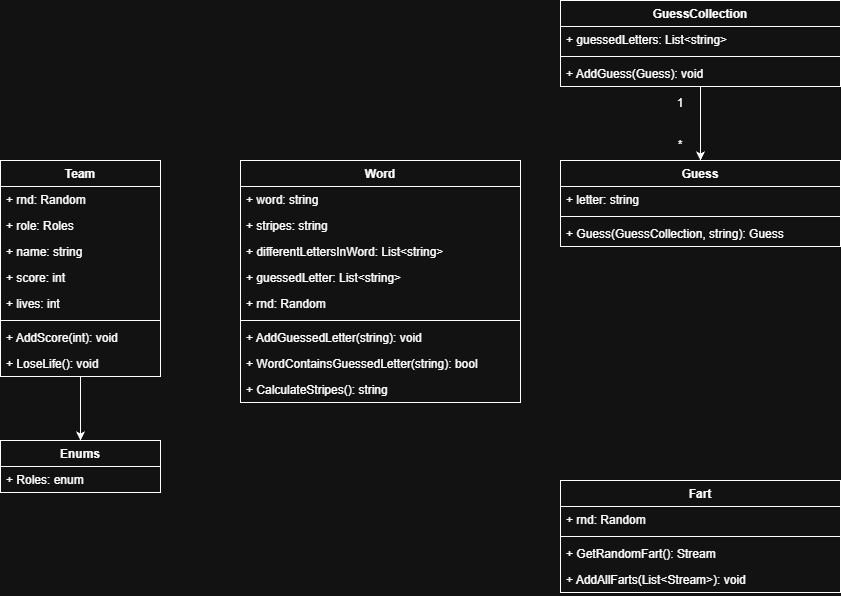

The diagram above was exported from draw.io. Its source (the exported page's mxGraphModel, read from the mxfile embedded in the PNG):
<mxGraphModel dx="1042" dy="562" grid="1" gridSize="10" guides="1" tooltips="1" connect="1" arrows="1" fold="1" page="1" pageScale="1" pageWidth="1169" pageHeight="1654" math="0" shadow="0">
  <root>
    <mxCell id="F2eN_Bk_0GdEgTuDhlJY-0" />
    <mxCell id="F2eN_Bk_0GdEgTuDhlJY-1" parent="F2eN_Bk_0GdEgTuDhlJY-0" />
    <mxCell id="F2eN_Bk_0GdEgTuDhlJY-29" edge="1" parent="F2eN_Bk_0GdEgTuDhlJY-1" source="F2eN_Bk_0GdEgTuDhlJY-2" style="edgeStyle=orthogonalEdgeStyle;rounded=0;orthogonalLoop=1;jettySize=auto;html=1;entryX=0.5;entryY=0;entryDx=0;entryDy=0;" target="F2eN_Bk_0GdEgTuDhlJY-6">
      <mxGeometry relative="1" as="geometry" />
    </mxCell>
    <mxCell id="F2eN_Bk_0GdEgTuDhlJY-2" parent="F2eN_Bk_0GdEgTuDhlJY-1" style="swimlane;fontStyle=1;align=center;verticalAlign=top;childLayout=stackLayout;horizontal=1;startSize=26;horizontalStack=0;resizeParent=1;resizeParentMax=0;resizeLast=0;collapsible=1;marginBottom=0;" value="Team" vertex="1">
      <mxGeometry height="216" width="160" x="280" y="200" as="geometry" />
    </mxCell>
    <mxCell id="F2eN_Bk_0GdEgTuDhlJY-3" parent="F2eN_Bk_0GdEgTuDhlJY-2" style="text;strokeColor=none;fillColor=none;align=left;verticalAlign=top;spacingLeft=4;spacingRight=4;overflow=hidden;rotatable=0;points=[[0,0.5],[1,0.5]];portConstraint=eastwest;" value="+ rnd: Random" vertex="1">
      <mxGeometry height="26" width="160" y="26" as="geometry" />
    </mxCell>
    <mxCell id="lEVcHrqbauNPPhZuUzFN-26" parent="F2eN_Bk_0GdEgTuDhlJY-2" style="text;strokeColor=none;fillColor=none;align=left;verticalAlign=top;spacingLeft=4;spacingRight=4;overflow=hidden;rotatable=0;points=[[0,0.5],[1,0.5]];portConstraint=eastwest;" value="+ role: Roles" vertex="1">
      <mxGeometry height="26" width="160" y="52" as="geometry" />
    </mxCell>
    <mxCell id="lEVcHrqbauNPPhZuUzFN-25" parent="F2eN_Bk_0GdEgTuDhlJY-2" style="text;strokeColor=none;fillColor=none;align=left;verticalAlign=top;spacingLeft=4;spacingRight=4;overflow=hidden;rotatable=0;points=[[0,0.5],[1,0.5]];portConstraint=eastwest;" value="+ name: string" vertex="1">
      <mxGeometry height="26" width="160" y="78" as="geometry" />
    </mxCell>
    <mxCell id="F2eN_Bk_0GdEgTuDhlJY-10" parent="F2eN_Bk_0GdEgTuDhlJY-2" style="text;strokeColor=none;fillColor=none;align=left;verticalAlign=top;spacingLeft=4;spacingRight=4;overflow=hidden;rotatable=0;points=[[0,0.5],[1,0.5]];portConstraint=eastwest;" value="+ score: int" vertex="1">
      <mxGeometry height="26" width="160" y="104" as="geometry" />
    </mxCell>
    <mxCell id="F2eN_Bk_0GdEgTuDhlJY-25" parent="F2eN_Bk_0GdEgTuDhlJY-2" style="text;strokeColor=none;fillColor=none;align=left;verticalAlign=top;spacingLeft=4;spacingRight=4;overflow=hidden;rotatable=0;points=[[0,0.5],[1,0.5]];portConstraint=eastwest;" value="+ lives: int" vertex="1">
      <mxGeometry height="26" width="160" y="130" as="geometry" />
    </mxCell>
    <mxCell id="F2eN_Bk_0GdEgTuDhlJY-4" parent="F2eN_Bk_0GdEgTuDhlJY-2" style="line;strokeWidth=1;fillColor=none;align=left;verticalAlign=middle;spacingTop=-1;spacingLeft=3;spacingRight=3;rotatable=0;labelPosition=right;points=[];portConstraint=eastwest;" value="" vertex="1">
      <mxGeometry height="8" width="160" y="156" as="geometry" />
    </mxCell>
    <mxCell id="F2eN_Bk_0GdEgTuDhlJY-5" parent="F2eN_Bk_0GdEgTuDhlJY-2" style="text;strokeColor=none;fillColor=none;align=left;verticalAlign=top;spacingLeft=4;spacingRight=4;overflow=hidden;rotatable=0;points=[[0,0.5],[1,0.5]];portConstraint=eastwest;" value="+ AddScore(int): void" vertex="1">
      <mxGeometry height="26" width="160" y="164" as="geometry" />
    </mxCell>
    <mxCell id="F2eN_Bk_0GdEgTuDhlJY-27" parent="F2eN_Bk_0GdEgTuDhlJY-2" style="text;strokeColor=none;fillColor=none;align=left;verticalAlign=top;spacingLeft=4;spacingRight=4;overflow=hidden;rotatable=0;points=[[0,0.5],[1,0.5]];portConstraint=eastwest;" value="+ LoseLife(): void" vertex="1">
      <mxGeometry height="26" width="160" y="190" as="geometry" />
    </mxCell>
    <mxCell id="F2eN_Bk_0GdEgTuDhlJY-6" parent="F2eN_Bk_0GdEgTuDhlJY-1" style="swimlane;fontStyle=1;align=center;verticalAlign=top;childLayout=stackLayout;horizontal=1;startSize=26;horizontalStack=0;resizeParent=1;resizeParentMax=0;resizeLast=0;collapsible=1;marginBottom=0;" value="Enums" vertex="1">
      <mxGeometry height="52" width="160" x="280" y="480" as="geometry" />
    </mxCell>
    <mxCell id="F2eN_Bk_0GdEgTuDhlJY-7" parent="F2eN_Bk_0GdEgTuDhlJY-6" style="text;strokeColor=none;fillColor=none;align=left;verticalAlign=top;spacingLeft=4;spacingRight=4;overflow=hidden;rotatable=0;points=[[0,0.5],[1,0.5]];portConstraint=eastwest;" value="+ Roles: enum" vertex="1">
      <mxGeometry height="26" width="160" y="26" as="geometry" />
    </mxCell>
    <mxCell id="F2eN_Bk_0GdEgTuDhlJY-11" parent="F2eN_Bk_0GdEgTuDhlJY-1" style="swimlane;fontStyle=1;align=center;verticalAlign=top;childLayout=stackLayout;horizontal=1;startSize=26;horizontalStack=0;resizeParent=1;resizeParentMax=0;resizeLast=0;collapsible=1;marginBottom=0;" value="Word" vertex="1">
      <mxGeometry height="242" width="280" x="520" y="200" as="geometry" />
    </mxCell>
    <mxCell id="F2eN_Bk_0GdEgTuDhlJY-12" parent="F2eN_Bk_0GdEgTuDhlJY-11" style="text;strokeColor=none;fillColor=none;align=left;verticalAlign=top;spacingLeft=4;spacingRight=4;overflow=hidden;rotatable=0;points=[[0,0.5],[1,0.5]];portConstraint=eastwest;" value="+ word: string" vertex="1">
      <mxGeometry height="26" width="280" y="26" as="geometry" />
    </mxCell>
    <mxCell id="F2eN_Bk_0GdEgTuDhlJY-23" parent="F2eN_Bk_0GdEgTuDhlJY-11" style="text;strokeColor=none;fillColor=none;align=left;verticalAlign=top;spacingLeft=4;spacingRight=4;overflow=hidden;rotatable=0;points=[[0,0.5],[1,0.5]];portConstraint=eastwest;" value="+ stripes: string" vertex="1">
      <mxGeometry height="26" width="280" y="52" as="geometry" />
    </mxCell>
    <mxCell id="F2eN_Bk_0GdEgTuDhlJY-20" parent="F2eN_Bk_0GdEgTuDhlJY-11" style="text;strokeColor=none;fillColor=none;align=left;verticalAlign=top;spacingLeft=4;spacingRight=4;overflow=hidden;rotatable=0;points=[[0,0.5],[1,0.5]];portConstraint=eastwest;" value="+ differentLettersInWord: List&lt;string&gt;" vertex="1">
      <mxGeometry height="26" width="280" y="78" as="geometry" />
    </mxCell>
    <mxCell id="F2eN_Bk_0GdEgTuDhlJY-21" parent="F2eN_Bk_0GdEgTuDhlJY-11" style="text;strokeColor=none;fillColor=none;align=left;verticalAlign=top;spacingLeft=4;spacingRight=4;overflow=hidden;rotatable=0;points=[[0,0.5],[1,0.5]];portConstraint=eastwest;" value="+ guessedLetter: List&lt;string&gt;" vertex="1">
      <mxGeometry height="26" width="280" y="104" as="geometry" />
    </mxCell>
    <mxCell id="F2eN_Bk_0GdEgTuDhlJY-22" parent="F2eN_Bk_0GdEgTuDhlJY-11" style="text;strokeColor=none;fillColor=none;align=left;verticalAlign=top;spacingLeft=4;spacingRight=4;overflow=hidden;rotatable=0;points=[[0,0.5],[1,0.5]];portConstraint=eastwest;" value="+ rnd: Random" vertex="1">
      <mxGeometry height="26" width="280" y="130" as="geometry" />
    </mxCell>
    <mxCell id="F2eN_Bk_0GdEgTuDhlJY-14" parent="F2eN_Bk_0GdEgTuDhlJY-11" style="line;strokeWidth=1;fillColor=none;align=left;verticalAlign=middle;spacingTop=-1;spacingLeft=3;spacingRight=3;rotatable=0;labelPosition=right;points=[];portConstraint=eastwest;" value="" vertex="1">
      <mxGeometry height="8" width="280" y="156" as="geometry" />
    </mxCell>
    <mxCell id="F2eN_Bk_0GdEgTuDhlJY-19" parent="F2eN_Bk_0GdEgTuDhlJY-11" style="text;strokeColor=none;fillColor=none;align=left;verticalAlign=top;spacingLeft=4;spacingRight=4;overflow=hidden;rotatable=0;points=[[0,0.5],[1,0.5]];portConstraint=eastwest;" value="+ AddGuessedLetter(string): void" vertex="1">
      <mxGeometry height="26" width="280" y="164" as="geometry" />
    </mxCell>
    <mxCell id="F2eN_Bk_0GdEgTuDhlJY-26" parent="F2eN_Bk_0GdEgTuDhlJY-11" style="text;strokeColor=none;fillColor=none;align=left;verticalAlign=top;spacingLeft=4;spacingRight=4;overflow=hidden;rotatable=0;points=[[0,0.5],[1,0.5]];portConstraint=eastwest;" value="+ WordContainsGuessedLetter(string): bool" vertex="1">
      <mxGeometry height="26" width="280" y="190" as="geometry" />
    </mxCell>
    <mxCell id="F2eN_Bk_0GdEgTuDhlJY-28" parent="F2eN_Bk_0GdEgTuDhlJY-11" style="text;strokeColor=none;fillColor=none;align=left;verticalAlign=top;spacingLeft=4;spacingRight=4;overflow=hidden;rotatable=0;points=[[0,0.5],[1,0.5]];portConstraint=eastwest;" value="+ CalculateStripes(): string" vertex="1">
      <mxGeometry height="26" width="280" y="216" as="geometry" />
    </mxCell>
    <mxCell id="lEVcHrqbauNPPhZuUzFN-0" parent="F2eN_Bk_0GdEgTuDhlJY-1" style="swimlane;fontStyle=1;align=center;verticalAlign=top;childLayout=stackLayout;horizontal=1;startSize=26;horizontalStack=0;resizeParent=1;resizeParentMax=0;resizeLast=0;collapsible=1;marginBottom=0;" value="Guess" vertex="1">
      <mxGeometry height="86" width="280" x="840" y="200" as="geometry" />
    </mxCell>
    <mxCell id="lEVcHrqbauNPPhZuUzFN-5" parent="lEVcHrqbauNPPhZuUzFN-0" style="text;strokeColor=none;fillColor=none;align=left;verticalAlign=top;spacingLeft=4;spacingRight=4;overflow=hidden;rotatable=0;points=[[0,0.5],[1,0.5]];portConstraint=eastwest;" value="+ letter: string" vertex="1">
      <mxGeometry height="26" width="280" y="26" as="geometry" />
    </mxCell>
    <mxCell id="lEVcHrqbauNPPhZuUzFN-6" parent="lEVcHrqbauNPPhZuUzFN-0" style="line;strokeWidth=1;fillColor=none;align=left;verticalAlign=middle;spacingTop=-1;spacingLeft=3;spacingRight=3;rotatable=0;labelPosition=right;points=[];portConstraint=eastwest;" value="" vertex="1">
      <mxGeometry height="8" width="280" y="52" as="geometry" />
    </mxCell>
    <mxCell id="lEVcHrqbauNPPhZuUzFN-9" parent="lEVcHrqbauNPPhZuUzFN-0" style="text;strokeColor=none;fillColor=none;align=left;verticalAlign=top;spacingLeft=4;spacingRight=4;overflow=hidden;rotatable=0;points=[[0,0.5],[1,0.5]];portConstraint=eastwest;" value="+ Guess(GuessCollection, string): Guess" vertex="1">
      <mxGeometry height="26" width="280" y="60" as="geometry" />
    </mxCell>
    <mxCell id="lEVcHrqbauNPPhZuUzFN-14" edge="1" parent="F2eN_Bk_0GdEgTuDhlJY-1" source="lEVcHrqbauNPPhZuUzFN-10" style="edgeStyle=orthogonalEdgeStyle;rounded=0;orthogonalLoop=1;jettySize=auto;html=1;entryX=0.5;entryY=0;entryDx=0;entryDy=0;" target="lEVcHrqbauNPPhZuUzFN-0">
      <mxGeometry relative="1" as="geometry" />
    </mxCell>
    <mxCell id="lEVcHrqbauNPPhZuUzFN-10" parent="F2eN_Bk_0GdEgTuDhlJY-1" style="swimlane;fontStyle=1;align=center;verticalAlign=top;childLayout=stackLayout;horizontal=1;startSize=26;horizontalStack=0;resizeParent=1;resizeParentMax=0;resizeLast=0;collapsible=1;marginBottom=0;" value="GuessCollection" vertex="1">
      <mxGeometry height="86" width="280" x="840" y="40" as="geometry" />
    </mxCell>
    <mxCell id="lEVcHrqbauNPPhZuUzFN-11" parent="lEVcHrqbauNPPhZuUzFN-10" style="text;strokeColor=none;fillColor=none;align=left;verticalAlign=top;spacingLeft=4;spacingRight=4;overflow=hidden;rotatable=0;points=[[0,0.5],[1,0.5]];portConstraint=eastwest;" value="+ guessedLetters: List&lt;string&gt; " vertex="1">
      <mxGeometry height="26" width="280" y="26" as="geometry" />
    </mxCell>
    <mxCell id="lEVcHrqbauNPPhZuUzFN-12" parent="lEVcHrqbauNPPhZuUzFN-10" style="line;strokeWidth=1;fillColor=none;align=left;verticalAlign=middle;spacingTop=-1;spacingLeft=3;spacingRight=3;rotatable=0;labelPosition=right;points=[];portConstraint=eastwest;" value="" vertex="1">
      <mxGeometry height="8" width="280" y="52" as="geometry" />
    </mxCell>
    <mxCell id="lEVcHrqbauNPPhZuUzFN-13" parent="lEVcHrqbauNPPhZuUzFN-10" style="text;strokeColor=none;fillColor=none;align=left;verticalAlign=top;spacingLeft=4;spacingRight=4;overflow=hidden;rotatable=0;points=[[0,0.5],[1,0.5]];portConstraint=eastwest;" value="+ AddGuess(Guess): void" vertex="1">
      <mxGeometry height="26" width="280" y="60" as="geometry" />
    </mxCell>
    <mxCell id="lEVcHrqbauNPPhZuUzFN-15" parent="F2eN_Bk_0GdEgTuDhlJY-1" style="text;html=1;strokeColor=none;fillColor=none;align=center;verticalAlign=middle;whiteSpace=wrap;rounded=0;" value="1" vertex="1">
      <mxGeometry height="34" width="40" x="940" y="126" as="geometry" />
    </mxCell>
    <mxCell id="lEVcHrqbauNPPhZuUzFN-16" parent="F2eN_Bk_0GdEgTuDhlJY-1" style="text;html=1;strokeColor=none;fillColor=none;align=center;verticalAlign=middle;whiteSpace=wrap;rounded=0;" value="*" vertex="1">
      <mxGeometry height="30" width="40" x="940" y="170" as="geometry" />
    </mxCell>
    <mxCell id="lEVcHrqbauNPPhZuUzFN-20" parent="F2eN_Bk_0GdEgTuDhlJY-1" style="swimlane;fontStyle=1;align=center;verticalAlign=top;childLayout=stackLayout;horizontal=1;startSize=26;horizontalStack=0;resizeParent=1;resizeParentMax=0;resizeLast=0;collapsible=1;marginBottom=0;" value="Fart" vertex="1">
      <mxGeometry height="112" width="280" x="840" y="520" as="geometry" />
    </mxCell>
    <mxCell id="lEVcHrqbauNPPhZuUzFN-18" parent="lEVcHrqbauNPPhZuUzFN-20" style="text;strokeColor=none;fillColor=none;align=left;verticalAlign=top;spacingLeft=4;spacingRight=4;overflow=hidden;rotatable=0;points=[[0,0.5],[1,0.5]];portConstraint=eastwest;" value="+ rnd: Random" vertex="1">
      <mxGeometry height="26" width="280" y="26" as="geometry" />
    </mxCell>
    <mxCell id="lEVcHrqbauNPPhZuUzFN-22" parent="lEVcHrqbauNPPhZuUzFN-20" style="line;strokeWidth=1;fillColor=none;align=left;verticalAlign=middle;spacingTop=-1;spacingLeft=3;spacingRight=3;rotatable=0;labelPosition=right;points=[];portConstraint=eastwest;" value="" vertex="1">
      <mxGeometry height="8" width="280" y="52" as="geometry" />
    </mxCell>
    <mxCell id="lEVcHrqbauNPPhZuUzFN-23" parent="lEVcHrqbauNPPhZuUzFN-20" style="text;strokeColor=none;fillColor=none;align=left;verticalAlign=top;spacingLeft=4;spacingRight=4;overflow=hidden;rotatable=0;points=[[0,0.5],[1,0.5]];portConstraint=eastwest;" value="+ GetRandomFart(): Stream" vertex="1">
      <mxGeometry height="26" width="280" y="60" as="geometry" />
    </mxCell>
    <mxCell id="lEVcHrqbauNPPhZuUzFN-24" parent="lEVcHrqbauNPPhZuUzFN-20" style="text;strokeColor=none;fillColor=none;align=left;verticalAlign=top;spacingLeft=4;spacingRight=4;overflow=hidden;rotatable=0;points=[[0,0.5],[1,0.5]];portConstraint=eastwest;" value="+ AddAllFarts(List&lt;Stream&gt;): void" vertex="1">
      <mxGeometry height="26" width="280" y="86" as="geometry" />
    </mxCell>
  </root>
</mxGraphModel>